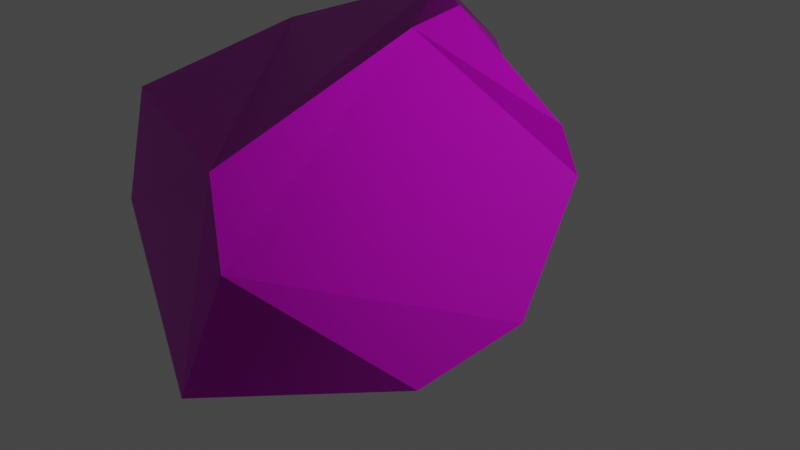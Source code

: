 # Source: rock3_small.blend  (saved by Blender 2.93.21; exported with 4.5.12 LTS)
import bpy
from mathutils import Matrix  # noqa: F401  (used for matrix-valued properties, if any)

bpy.ops.wm.read_factory_settings(use_empty=True)
scene = bpy.context.scene
scene.name = 'Scene'

# ---- collections
col_collection = bpy.data.collections.new('Collection'); scene.collection.children.link(col_collection)

# ---- images (referenced by path relative to the original .blend; pixels are not part of the script)
import os
ASSET_DIR = os.environ.get("B2B_ASSET_DIR", "")  # directory of the original .blend (textures are referenced by path, not embedded)
HERE = os.path.dirname(os.path.abspath(__file__))  # packed textures are extracted next to this script under _unpacked/

def load_image(name, relpath, width, height, colorspace="sRGB"):
    """Load a texture the original file referenced (path relative to the .blend, or extracted next to this script)."""
    p = next((c for c in (os.path.join(HERE, relpath), os.path.join(ASSET_DIR, relpath)) if relpath and os.path.exists(c)), "")
    if p:
        img = bpy.data.images.load(p, check_existing=True)
        img.name = name
    else:  # same state as the original file: an image datablock whose file is absent (Cycles renders it pink)
        img = bpy.data.images.new(name, width, height)
        img.source = "FILE"
        img.filepath = "//" + (relpath or name)
    img.colorspace_settings.name = colorspace
    return img
img_rock3_small_normal = load_image('rock3_small.normal', 'texture/rock3_small.normal.png', 1024, 1024, 'sRGB')
img_rock3_small_diffuse = load_image('rock3_small.diffuse', 'texture/rock3_small.diffuse.png', 1024, 1024, 'sRGB')

# ---- materials (node trees are filled in below, after node groups)
mat_rock_004 = bpy.data.materials.new('rock.004')
mat_rock_004.displacement_method = 'DISPLACEMENT'
mat_rock_004.alpha_threshold = 0.0
mat_rock_004.preview_render_type = 'CUBE'
mat_rock_004.diffuse_color = (0.04445, 0.04445, 0.04445, 1.0)
mat_rock_004.roughness = 0.5
mat_rock_004.specular_intensity = 1.0
mat_rock_004.line_color = (0.0, 0.0, 0.0, 1.0)

# ---- material node trees
mat_rock_004.use_nodes = True; mat_rock_004.node_tree.nodes.clear()
_N = mat_rock_004.node_tree.nodes; _L = mat_rock_004.node_tree.links
n0 = _N.new('ShaderNodeOutputMaterial'); n0.name = 'Material Output.001'; n0.location = (1838, 343)
n1 = _N.new('ShaderNodeBsdfPrincipled'); n1.name = 'Principled BSDF'; n1.location = (1502, 365)
n1.distribution = 'GGX'
n1.subsurface_method = 'BURLEY'
n1.inputs[3].default_value = 1.45
n1.inputs[27].default_value = (0.0, 0.0, 0.0, 1.0)
n1.inputs[28].default_value = 1.0
n2 = _N.new('ShaderNodeNormalMap'); n2.name = 'Normal Map'; n2.location = (1305, -9)
n3 = _N.new('ShaderNodeTexImage'); n3.name = 'Image Texture.006'; n3.location = (1005, -19)
n3.image = img_rock3_small_normal
n4 = _N.new('ShaderNodeTexImage'); n4.name = 'Image Texture.005'; n4.location = (1067, 267)
n4.image = img_rock3_small_diffuse
_L.new(n1.outputs[0], n0.inputs[0])
_L.new(n4.outputs[0], n1.inputs[0])
_L.new(n3.outputs[0], n2.inputs[1])
_L.new(n2.outputs[0], n1.inputs[5])
n0.is_active_output = True

# ---- world
world_world = bpy.data.worlds.new('World'); scene.world = world_world
world_world.use_nodes = True; world_world.node_tree.nodes.clear()
_N = world_world.node_tree.nodes; _L = world_world.node_tree.links
n0 = _N.new('ShaderNodeOutputWorld'); n0.name = 'World Output'; n0.location = (300, 300)
n1 = _N.new('ShaderNodeBackground'); n1.name = 'Background'; n1.location = (10, 300)
n1.inputs[0].default_value = (0.05088, 0.05088, 0.05088, 1.0)
_L.new(n1.outputs[0], n0.inputs[0])
n0.is_active_output = True
world_world.color = (0.05088, 0.05088, 0.05088)
world_world.use_sun_shadow = False
world_world.sun_shadow_jitter_overblur = 0.0

# ---- cameras
cam_camera = bpy.data.cameras.new('Camera')
cam_camera.clip_end = 100.0
cam_camera.ortho_scale = 7.314

# ---- lights
light_light = bpy.data.lights.new('Light', 'POINT')
light_light.transmission_factor = 0.0
light_light.energy = 1000.0
light_light.shadow_soft_size = 0.1
light_light.shadow_maximum_resolution = 0.006
light_light.use_absolute_resolution = True

# ---- meshes
me_cube_004 = bpy.data.meshes.new('Cube.004')
me_cube_004.from_pydata([(0.7182, 0.085, 1.217), (0.1992, 0.6288, -0.5485), (-0.5587, 0.5423, 1.029), (-0.4192, -0.04286, -0.7929), (-0.4938, 0.4307, -0.4058), (-0.8935, -0.1155, -0.3066), (-0.8527, 0.1142, -0.4175), (-0.2721, 0.8269, -0.1229), (-0.8633, -0.08676, -0.02854), (-0.4271, -0.463, 1.344), (0.6868, 0.001838, -0.8025), (0.2142, -0.1942, -0.9711), (0.1138, -1.216, 0.09932), (0.3308, -0.4568, 1.535), (0.8612, -0.2993, 0.1747), (0.3387, 0.6917, 1.018), (-0.4596, -0.7216, -0.5405), (0.7121, -0.8118, -0.1311), (0.1976, -1.145, 0.7235), (-0.02212, -0.5886, -0.6999), (-0.2241, -0.8857, -0.5669), (-0.708, -0.1758, 1.195), (0.9562, -0.3302, -0.5714), (0.7897, -0.1072, 0.6961)], [], [(8, 6, 5), (18, 9, 21, 8, 16, 20, 12), (2, 21, 9, 13, 0, 15), (6, 4, 3), (11, 3, 7, 1, 10), (13, 9, 18), (19, 20, 16), (0, 23, 14, 22, 10, 1, 7, 15), (16, 8, 5), (20, 19, 11, 10, 22, 17, 12), (3, 4, 7), (4, 6, 8, 21, 2, 7), (2, 15, 7), (17, 22, 14, 23, 0, 13, 18, 12), (16, 5, 6, 3, 11, 19)])
_uv = me_cube_004.uv_layers.new(name='UVMap')
_uv.uv.foreach_set('vector', [0.5016, 0.1055, 0.448, 0.1485, 0.4544, 0.1108, 0.5756, 0.8686, 0.6096, 0.0728, 0.585, 0.1005, 0.5016, 0.1055, 0.1932, 0.7156, 0.4562, 0.8954, 0.5098, 0.8745, 0.5668, 0.1746, 0.585, 0.1005, 0.7893, 0.6737, 0.7218, 0.6496, 0.6376, 0.5743, 0.5734, 0.4196, 0.131, 0.6082, 0.1407, 0.5759, 0.1943, 0.6284, 0.2755, 0.6494, 0.1943, 0.6284, 0.2131, 0.5274, 0.2772, 0.5334, 0.3553, 0.6245, 0.625, 0.8702, 0.6131, 0.9224, 0.5756, 0.8686, 0.2457, 0.704, 0.2205, 0.7318, 0.1932, 0.7156, 0.6376, 0.5743, 0.5816, 0.6056, 0.5256, 0.6368, 0.41, 0.6363, 0.3553, 0.6245, 0.447, 0.3762, 0.4837, 0.32, 0.5734, 0.4196, 0.4482, 0.05892, 0.5016, 0.1055, 0.4544, 0.1108, 0.2205, 0.7318, 0.2457, 0.704, 0.2755, 0.6494, 0.3847, 0.8121, 0.41, 0.6363, 0.4825, 0.7518, 0.5098, 0.8745, 0.383, 0.1813, 0.4329, 0.2016, 0.4026, 0.2048, 0.4329, 0.2016, 0.448, 0.1485, 0.5016, 0.1055, 0.585, 0.1005, 0.571, 0.2393, 0.4837, 0.32, 0.5848, 0.3243, 0.5734, 0.4196, 0.4837, 0.32, 0.4825, 0.7518, 0.41, 0.6363, 0.5256, 0.6368, 0.5816, 0.6056, 0.6376, 0.5743, 0.6214, 0.8374, 0.5756, 0.8686, 0.5098, 0.8745, 0.1932, 0.7156, 0.1246, 0.6345, 0.131, 0.6082, 0.1943, 0.6284, 0.2755, 0.6494, 0.2457, 0.704])
_uv = me_cube_004.uv_layers.new(name='automap')
_uv.uv.foreach_set('vector', [0.3352, 0.4181, 0.3514, 0.5064, 0.3224, 0.4803, 0.03711, 0.1837, 0.2691, 0.08848, 0.3514, 0.1395, 0.3352, 0.4181, 0.1471, 0.501, 0.08469, 0.4927, 0.00949, 0.3242, 0.9905, 0.6345, 0.9778, 0.8031, 0.8958, 0.8546, 0.7246, 0.8185, 0.6826, 0.6601, 0.805, 0.5458, 0.4098, 0.6916, 0.5164, 0.6904, 0.4558, 0.8158, 0.5461, 0.937, 0.4558, 0.8158, 0.6178, 0.6254, 0.6636, 0.7665, 0.6636, 0.9449, 0.1723, 0.00949, 0.2691, 0.08848, 0.03711, 0.1837, 0.2182, 0.9117, 0.2997, 0.884, 0.3206, 0.9254, 0.732, 0.02373, 0.732, 0.1501, 0.732, 0.2764, 0.692, 0.4407, 0.5833, 0.4562, 0.4348, 0.34, 0.3704, 0.2167, 0.5665, 0.00949, 0.1471, 0.501, 0.3352, 0.4181, 0.3224, 0.4803, 0.2997, 0.884, 0.2182, 0.9117, 0.1111, 0.9675, 0.00949, 0.9036, 0.01709, 0.7993, 0.1451, 0.7083, 0.3155, 0.702, 0.4558, 0.8158, 0.5164, 0.6904, 0.6178, 0.6254, 0.5164, 0.6904, 0.4098, 0.6916, 0.3958, 0.6656, 0.456, 0.5326, 0.5694, 0.4752, 0.6178, 0.6254, 0.9905, 0.6345, 0.805, 0.5458, 0.9905, 0.4752, 0.1451, 0.7083, 0.01709, 0.7993, 0.06488, 0.6948, 0.07643, 0.6402, 0.08797, 0.5855, 0.2435, 0.5254, 0.3206, 0.5994, 0.3155, 0.702, 0.3704, 0.8695, 0.3768, 0.7031, 0.4098, 0.6916, 0.4558, 0.8158, 0.5461, 0.937, 0.4619, 0.9257])
_uv.active_render = True
me_cube_004.materials.append(mat_rock_004)
me_cube_004.use_remesh_preserve_volume = False
me_cube_004.use_remesh_preserve_attributes = False
me_cube_004.use_mirror_vertex_groups = False
me_cube_004.auto_texspace = False
me_cube_004.update()

# ---- objects
ob_light = bpy.data.objects.new('Light', light_light)
ob_camera = bpy.data.objects.new('Camera', cam_camera)
ob_cube_004 = bpy.data.objects.new('Cube.004', me_cube_004)

# ---- transforms, parenting, visibility, modifiers, constraints
ob_light.location = (4.076, 1.005, 5.904)
ob_light.rotation_euler = (0.6503, 0.05522, 1.866)
ob_light.lock_rotations_4d = False
ob_light.empty_display_type = 'ARROWS'
ob_light.color = (0.0, 0.0, 0.0, 0.0)
ob_light.lineart.crease_threshold = 0.0
ob_camera.location = (7.359, -6.926, 4.958)
ob_camera.rotation_euler = (1.109, 0.0, 0.8149)
ob_camera.lock_rotations_4d = False
ob_camera.empty_display_type = 'ARROWS'
ob_camera.color = (0.0, 0.0, 0.0, 0.0)
ob_camera.display_type = 'WIRE'
ob_camera.lineart.crease_threshold = 0.0
ob_cube_004.location = (-2.806, 2.137, -0.7188)
ob_cube_004.rotation_euler = (-1.164, -1.163, -0.3764)
ob_cube_004.scale = (-2.536, -2.536, -2.536)
ob_cube_004.lock_rotations_4d = False
ob_cube_004.empty_display_type = 'ARROWS'
ob_cube_004.lineart.crease_threshold = 0.0

# ---- collection membership
col_collection.objects.link(ob_light)
col_collection.objects.link(ob_camera)
col_collection.objects.link(ob_cube_004)

# ---- scene / render settings (as saved in the file)
scene.camera = ob_camera
scene.frame_start = 1; scene.frame_end = 250; scene.frame_set(1)
scene.render.engine = 'CYCLES'
scene.cycles.use_denoising = False
scene.cycles.samples = 32
scene.cycles.sampling_pattern = 'TABULATED_SOBOL'
scene.cycles.use_adaptive_sampling = False
scene.cycles.use_light_tree = False
scene.cycles.bake_type = 'NORMAL'
scene.view_settings.view_transform = 'Filmic'
bpy.context.view_layer.update()
